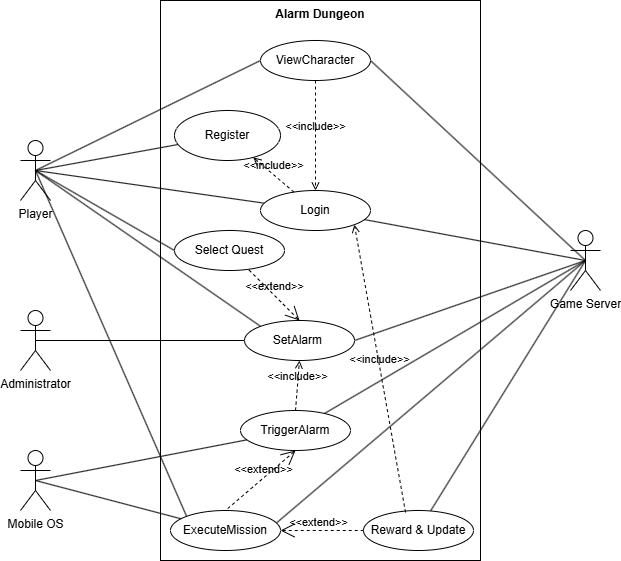

The diagram above was exported from draw.io. Its source (the exported page's mxGraphModel, read from the mxfile embedded in the PNG):
<mxGraphModel dx="1426" dy="777" grid="1" gridSize="10" guides="1" tooltips="1" connect="1" arrows="1" fold="1" page="1" pageScale="1" pageWidth="827" pageHeight="1169" math="0" shadow="0">
  <root>
    <mxCell id="0" />
    <mxCell id="1" parent="0" />
    <mxCell id="5XwfP7fpoeSfgtchBDqR-63" parent="1" style="shape=rect;html=1;verticalAlign=top;fontStyle=1;whiteSpace=wrap;align=center;" value="Alarm Dungeon" vertex="1">
      <mxGeometry height="560" width="320" x="210" y="70" as="geometry" />
    </mxCell>
    <mxCell id="5XwfP7fpoeSfgtchBDqR-7" parent="1" style="shape=umlActor;html=1;verticalLabelPosition=bottom;verticalAlign=top;align=center;" value="Administrator" vertex="1">
      <mxGeometry height="60" width="30" x="70" y="380" as="geometry" />
    </mxCell>
    <mxCell id="5XwfP7fpoeSfgtchBDqR-8" parent="1" style="shape=umlActor;html=1;verticalLabelPosition=bottom;verticalAlign=top;align=center;" value="Mobile OS" vertex="1">
      <mxGeometry height="60" width="30" x="70" y="520" as="geometry" />
    </mxCell>
    <mxCell id="5XwfP7fpoeSfgtchBDqR-9" parent="1" style="shape=umlActor;html=1;verticalLabelPosition=bottom;verticalAlign=top;align=center;" value="Game Server" vertex="1">
      <mxGeometry height="60" width="30" x="620" y="300" as="geometry" />
    </mxCell>
    <mxCell id="5XwfP7fpoeSfgtchBDqR-10" parent="1" style="shape=umlActor;html=1;verticalLabelPosition=bottom;verticalAlign=top;align=center;" value="Player" vertex="1">
      <mxGeometry height="60" width="30" x="70" y="210" as="geometry" />
    </mxCell>
    <mxCell id="5XwfP7fpoeSfgtchBDqR-22" edge="1" parent="1" source="5XwfP7fpoeSfgtchBDqR-10" style="endArrow=none;html=1;rounded=0;exitX=0.5;exitY=0.5;exitDx=0;exitDy=0;exitPerimeter=0;" target="5XwfP7fpoeSfgtchBDqR-6" value="">
      <mxGeometry height="50" relative="1" width="50" as="geometry">
        <mxPoint x="120" y="300" as="sourcePoint" />
        <mxPoint x="170" y="250" as="targetPoint" />
      </mxGeometry>
    </mxCell>
    <mxCell id="5XwfP7fpoeSfgtchBDqR-24" edge="1" parent="1" source="5XwfP7fpoeSfgtchBDqR-10" style="endArrow=none;html=1;rounded=0;exitX=0.5;exitY=0.5;exitDx=0;exitDy=0;exitPerimeter=0;" target="5XwfP7fpoeSfgtchBDqR-14" value="">
      <mxGeometry height="50" relative="1" width="50" as="geometry">
        <mxPoint x="130" y="350" as="sourcePoint" />
        <mxPoint x="180" y="300" as="targetPoint" />
      </mxGeometry>
    </mxCell>
    <mxCell id="5XwfP7fpoeSfgtchBDqR-25" edge="1" parent="1" source="5XwfP7fpoeSfgtchBDqR-10" style="endArrow=none;html=1;rounded=0;exitX=0.5;exitY=0.5;exitDx=0;exitDy=0;exitPerimeter=0;entryX=0;entryY=0;entryDx=0;entryDy=0;" target="5XwfP7fpoeSfgtchBDqR-15" value="">
      <mxGeometry height="50" relative="1" width="50" as="geometry">
        <mxPoint x="130" y="335" as="sourcePoint" />
        <mxPoint x="277" y="390" as="targetPoint" />
      </mxGeometry>
    </mxCell>
    <mxCell id="5XwfP7fpoeSfgtchBDqR-26" edge="1" parent="1" source="5XwfP7fpoeSfgtchBDqR-10" style="endArrow=none;html=1;rounded=0;exitX=0.5;exitY=0.5;exitDx=0;exitDy=0;exitPerimeter=0;entryX=0;entryY=0.5;entryDx=0;entryDy=0;" target="5XwfP7fpoeSfgtchBDqR-18" value="">
      <mxGeometry height="50" relative="1" width="50" as="geometry">
        <mxPoint x="140" y="320" as="sourcePoint" />
        <mxPoint x="287" y="375" as="targetPoint" />
      </mxGeometry>
    </mxCell>
    <mxCell id="5XwfP7fpoeSfgtchBDqR-29" edge="1" parent="1" source="5XwfP7fpoeSfgtchBDqR-10" style="endArrow=none;html=1;rounded=0;exitX=0.5;exitY=0.5;exitDx=0;exitDy=0;exitPerimeter=0;entryX=0;entryY=0;entryDx=0;entryDy=0;" target="5XwfP7fpoeSfgtchBDqR-21" value="">
      <mxGeometry height="50" relative="1" width="50" as="geometry">
        <mxPoint x="410" y="430" as="sourcePoint" />
        <mxPoint x="460" y="380" as="targetPoint" />
      </mxGeometry>
    </mxCell>
    <mxCell id="5XwfP7fpoeSfgtchBDqR-30" edge="1" parent="1" source="5XwfP7fpoeSfgtchBDqR-8" style="endArrow=none;html=1;rounded=0;exitX=0.5;exitY=0.5;exitDx=0;exitDy=0;exitPerimeter=0;" target="5XwfP7fpoeSfgtchBDqR-20" value="">
      <mxGeometry height="50" relative="1" width="50" as="geometry">
        <mxPoint x="651.5" y="330" as="sourcePoint" />
        <mxPoint x="798.5" y="385" as="targetPoint" />
      </mxGeometry>
    </mxCell>
    <mxCell id="5XwfP7fpoeSfgtchBDqR-31" edge="1" parent="1" source="5XwfP7fpoeSfgtchBDqR-8" style="endArrow=none;html=1;rounded=0;exitX=0.5;exitY=0.5;exitDx=0;exitDy=0;exitPerimeter=0;" target="5XwfP7fpoeSfgtchBDqR-21" value="">
      <mxGeometry height="50" relative="1" width="50" as="geometry">
        <mxPoint x="150" y="540" as="sourcePoint" />
        <mxPoint x="297" y="595" as="targetPoint" />
      </mxGeometry>
    </mxCell>
    <mxCell id="5XwfP7fpoeSfgtchBDqR-32" edge="1" parent="1" source="5XwfP7fpoeSfgtchBDqR-15" style="endArrow=none;html=1;rounded=0;entryX=0.5;entryY=0.5;entryDx=0;entryDy=0;entryPerimeter=0;exitX=0;exitY=0.5;exitDx=0;exitDy=0;" target="5XwfP7fpoeSfgtchBDqR-7" value="">
      <mxGeometry height="50" relative="1" width="50" as="geometry">
        <mxPoint x="300" y="400" as="sourcePoint" />
        <mxPoint x="561" y="390" as="targetPoint" />
      </mxGeometry>
    </mxCell>
    <mxCell id="5XwfP7fpoeSfgtchBDqR-37" edge="1" parent="1" source="5XwfP7fpoeSfgtchBDqR-14" style="endArrow=none;html=1;rounded=0;entryX=0.5;entryY=0.5;entryDx=0;entryDy=0;entryPerimeter=0;" target="5XwfP7fpoeSfgtchBDqR-9" value="">
      <mxGeometry height="50" relative="1" width="50" as="geometry">
        <mxPoint x="590" y="414" as="sourcePoint" />
        <mxPoint x="815" y="260" as="targetPoint" />
      </mxGeometry>
    </mxCell>
    <mxCell id="5XwfP7fpoeSfgtchBDqR-38" edge="1" parent="1" source="5XwfP7fpoeSfgtchBDqR-19" style="endArrow=none;html=1;rounded=0;entryX=0.5;entryY=0.5;entryDx=0;entryDy=0;entryPerimeter=0;" target="5XwfP7fpoeSfgtchBDqR-9" value="">
      <mxGeometry height="50" relative="1" width="50" as="geometry">
        <mxPoint x="700" y="484" as="sourcePoint" />
        <mxPoint x="925" y="330" as="targetPoint" />
      </mxGeometry>
    </mxCell>
    <mxCell id="5XwfP7fpoeSfgtchBDqR-39" edge="1" parent="1" source="5XwfP7fpoeSfgtchBDqR-15" style="endArrow=none;html=1;rounded=0;entryX=0.5;entryY=0.5;entryDx=0;entryDy=0;entryPerimeter=0;exitX=1;exitY=0.5;exitDx=0;exitDy=0;" target="5XwfP7fpoeSfgtchBDqR-9" value="">
      <mxGeometry height="50" relative="1" width="50" as="geometry">
        <mxPoint x="700" y="464" as="sourcePoint" />
        <mxPoint x="925" y="310" as="targetPoint" />
      </mxGeometry>
    </mxCell>
    <mxCell id="5XwfP7fpoeSfgtchBDqR-40" edge="1" parent="1" source="5XwfP7fpoeSfgtchBDqR-18" style="endArrow=none;html=1;rounded=0;entryX=0.5;entryY=0.5;entryDx=0;entryDy=0;entryPerimeter=0;exitX=1;exitY=0.5;exitDx=0;exitDy=0;" target="5XwfP7fpoeSfgtchBDqR-9" value="">
      <mxGeometry height="50" relative="1" width="50" as="geometry">
        <mxPoint x="680" y="564" as="sourcePoint" />
        <mxPoint x="905" y="410" as="targetPoint" />
      </mxGeometry>
    </mxCell>
    <mxCell id="5XwfP7fpoeSfgtchBDqR-41" edge="1" parent="1" source="5XwfP7fpoeSfgtchBDqR-21" style="endArrow=none;html=1;rounded=0;exitX=0.936;exitY=0.375;exitDx=0;exitDy=0;exitPerimeter=0;entryX=0.5;entryY=0.5;entryDx=0;entryDy=0;entryPerimeter=0;" target="5XwfP7fpoeSfgtchBDqR-9" value="">
      <mxGeometry height="50" relative="1" width="50" as="geometry">
        <mxPoint x="530" y="574" as="sourcePoint" />
        <mxPoint x="755" y="420" as="targetPoint" />
      </mxGeometry>
    </mxCell>
    <mxCell id="5XwfP7fpoeSfgtchBDqR-42" edge="1" parent="1" source="5XwfP7fpoeSfgtchBDqR-20" style="endArrow=none;html=1;rounded=0;entryX=0.5;entryY=0.5;entryDx=0;entryDy=0;entryPerimeter=0;" target="5XwfP7fpoeSfgtchBDqR-9" value="">
      <mxGeometry height="50" relative="1" width="50" as="geometry">
        <mxPoint x="700" y="444" as="sourcePoint" />
        <mxPoint x="925" y="290" as="targetPoint" />
      </mxGeometry>
    </mxCell>
    <mxCell id="5XwfP7fpoeSfgtchBDqR-46" edge="1" parent="1" source="5XwfP7fpoeSfgtchBDqR-10" style="endArrow=none;html=1;rounded=0;exitX=0.5;exitY=0.5;exitDx=0;exitDy=0;exitPerimeter=0;entryX=0;entryY=0.5;entryDx=0;entryDy=0;" target="5XwfP7fpoeSfgtchBDqR-43" value="">
      <mxGeometry height="50" relative="1" width="50" as="geometry">
        <mxPoint x="190" y="404" as="sourcePoint" />
        <mxPoint x="419" y="300" as="targetPoint" />
      </mxGeometry>
    </mxCell>
    <mxCell id="5XwfP7fpoeSfgtchBDqR-6" parent="1" style="ellipse;whiteSpace=wrap;html=1;fillColor=default;movable=1;resizable=1;rotatable=1;deletable=1;editable=1;locked=0;connectable=1;" value="Register" vertex="1">
      <mxGeometry height="50" width="106" x="224" y="180" as="geometry" />
    </mxCell>
    <mxCell id="5XwfP7fpoeSfgtchBDqR-14" parent="1" style="ellipse;whiteSpace=wrap;html=1;fillColor=default;movable=1;resizable=1;rotatable=1;deletable=1;editable=1;locked=0;connectable=1;" value="Login" vertex="1">
      <mxGeometry height="40" width="110" x="310" y="260" as="geometry" />
    </mxCell>
    <mxCell id="5XwfP7fpoeSfgtchBDqR-15" parent="1" style="ellipse;whiteSpace=wrap;html=1;fillColor=default;movable=1;resizable=1;rotatable=1;deletable=1;editable=1;locked=0;connectable=1;" value="SetAlarm&amp;nbsp;" vertex="1">
      <mxGeometry height="40" width="110" x="294" y="390" as="geometry" />
    </mxCell>
    <mxCell id="5XwfP7fpoeSfgtchBDqR-18" parent="1" style="ellipse;whiteSpace=wrap;html=1;fillColor=default;movable=1;resizable=1;rotatable=1;deletable=1;editable=1;locked=0;connectable=1;" value="ViewCharacter" vertex="1">
      <mxGeometry height="40" width="110" x="310" y="110" as="geometry" />
    </mxCell>
    <mxCell id="5XwfP7fpoeSfgtchBDqR-20" parent="1" style="ellipse;whiteSpace=wrap;html=1;fillColor=default;movable=1;resizable=1;rotatable=1;deletable=1;editable=1;locked=0;connectable=1;" value="TriggerAlarm" vertex="1">
      <mxGeometry height="40" width="110" x="290" y="480" as="geometry" />
    </mxCell>
    <mxCell id="5XwfP7fpoeSfgtchBDqR-21" parent="1" style="ellipse;whiteSpace=wrap;html=1;fillColor=default;movable=1;resizable=1;rotatable=1;deletable=1;editable=1;locked=0;connectable=1;" value="ExecuteMission" vertex="1">
      <mxGeometry height="40" width="110" x="220" y="580" as="geometry" />
    </mxCell>
    <mxCell id="5XwfP7fpoeSfgtchBDqR-43" parent="1" style="ellipse;whiteSpace=wrap;html=1;fillColor=default;movable=1;resizable=1;rotatable=1;deletable=1;editable=1;locked=0;connectable=1;" value="Select Quest" vertex="1">
      <mxGeometry height="40" width="110" x="224" y="300" as="geometry" />
    </mxCell>
    <mxCell id="5XwfP7fpoeSfgtchBDqR-45" edge="1" parent="1" source="5XwfP7fpoeSfgtchBDqR-14" style="edgeStyle=none;html=1;endArrow=open;verticalAlign=bottom;dashed=1;labelBackgroundColor=none;rounded=0;" target="5XwfP7fpoeSfgtchBDqR-6" value="&amp;lt;&amp;lt;include&amp;gt;&amp;gt;">
      <mxGeometry relative="1" width="160" as="geometry">
        <mxPoint as="offset" />
        <mxPoint x="340" y="330" as="sourcePoint" />
        <mxPoint x="500" y="330" as="targetPoint" />
      </mxGeometry>
    </mxCell>
    <mxCell id="5XwfP7fpoeSfgtchBDqR-44" edge="1" parent="1" source="5XwfP7fpoeSfgtchBDqR-15" style="edgeStyle=none;html=1;startArrow=open;endArrow=none;startSize=12;verticalAlign=bottom;dashed=1;labelBackgroundColor=none;rounded=0;exitX=0.5;exitY=0;exitDx=0;exitDy=0;" target="5XwfP7fpoeSfgtchBDqR-43" value="&amp;lt;&amp;lt;extend&amp;gt;&amp;gt;">
      <mxGeometry relative="1" width="160" as="geometry">
        <mxPoint x="600" y="230" as="sourcePoint" />
        <mxPoint x="760" y="230" as="targetPoint" />
      </mxGeometry>
    </mxCell>
    <mxCell id="5XwfP7fpoeSfgtchBDqR-47" edge="1" parent="1" source="5XwfP7fpoeSfgtchBDqR-20" style="edgeStyle=none;html=1;endArrow=open;verticalAlign=bottom;dashed=1;labelBackgroundColor=none;rounded=0;entryX=0.5;entryY=1;entryDx=0;entryDy=0;exitX=0.5;exitY=0;exitDx=0;exitDy=0;" target="5XwfP7fpoeSfgtchBDqR-15" value="&amp;lt;&amp;lt;include&amp;gt;&amp;gt;">
      <mxGeometry relative="1" width="160" as="geometry">
        <Array as="points" />
        <mxPoint x="410" y="460" as="sourcePoint" />
        <mxPoint x="730" y="330" as="targetPoint" />
      </mxGeometry>
    </mxCell>
    <mxCell id="5XwfP7fpoeSfgtchBDqR-49" edge="1" parent="1" source="5XwfP7fpoeSfgtchBDqR-20" style="edgeStyle=none;html=1;startArrow=open;endArrow=none;startSize=12;verticalAlign=bottom;dashed=1;labelBackgroundColor=none;rounded=0;exitX=0.5;exitY=1;exitDx=0;exitDy=0;entryX=0.5;entryY=0;entryDx=0;entryDy=0;" target="5XwfP7fpoeSfgtchBDqR-21" value="&amp;lt;&amp;lt;extend&amp;gt;&amp;gt;">
      <mxGeometry relative="1" width="160" x="-0.0929" as="geometry">
        <mxPoint y="1" as="offset" />
        <mxPoint x="500" y="630" as="sourcePoint" />
        <mxPoint x="660" y="630" as="targetPoint" />
      </mxGeometry>
    </mxCell>
    <mxCell id="5XwfP7fpoeSfgtchBDqR-19" parent="1" style="ellipse;whiteSpace=wrap;html=1;fillColor=default;movable=1;resizable=1;rotatable=1;deletable=1;editable=1;locked=0;connectable=1;" value="Reward &amp;amp; Update" vertex="1">
      <mxGeometry height="40" width="110" x="413" y="580" as="geometry" />
    </mxCell>
    <mxCell id="5XwfP7fpoeSfgtchBDqR-53" edge="1" parent="1" source="5XwfP7fpoeSfgtchBDqR-21" style="edgeStyle=none;html=1;startArrow=open;endArrow=none;startSize=12;verticalAlign=bottom;dashed=1;labelBackgroundColor=none;rounded=0;exitX=1;exitY=0.5;exitDx=0;exitDy=0;entryX=0;entryY=0.5;entryDx=0;entryDy=0;" target="5XwfP7fpoeSfgtchBDqR-19" value="&amp;lt;&amp;lt;extend&amp;gt;&amp;gt;">
      <mxGeometry relative="1" width="160" x="-0.0929" as="geometry">
        <mxPoint y="1" as="offset" />
        <mxPoint x="470" y="530" as="sourcePoint" />
        <mxPoint x="506" y="640" as="targetPoint" />
      </mxGeometry>
    </mxCell>
    <mxCell id="5XwfP7fpoeSfgtchBDqR-51" edge="1" parent="1" source="5XwfP7fpoeSfgtchBDqR-19" style="html=1;endArrow=open;verticalAlign=bottom;dashed=1;labelBackgroundColor=none;rounded=0;entryX=1;entryY=1;entryDx=0;entryDy=0;exitX=0.382;exitY=0.05;exitDx=0;exitDy=0;exitPerimeter=0;" target="5XwfP7fpoeSfgtchBDqR-14" value="&amp;lt;&amp;lt;include&amp;gt;&amp;gt;">
      <mxGeometry relative="1" width="160" as="geometry">
        <mxPoint as="offset" />
        <mxPoint x="550" y="250" as="sourcePoint" />
        <mxPoint x="550" y="190" as="targetPoint" />
      </mxGeometry>
    </mxCell>
    <mxCell id="5XwfP7fpoeSfgtchBDqR-56" edge="1" parent="1" source="5XwfP7fpoeSfgtchBDqR-18" style="edgeStyle=none;html=1;endArrow=open;verticalAlign=bottom;dashed=1;labelBackgroundColor=none;rounded=0;entryX=0.5;entryY=0;entryDx=0;entryDy=0;exitX=0.5;exitY=1;exitDx=0;exitDy=0;" target="5XwfP7fpoeSfgtchBDqR-14" value="&amp;lt;&amp;lt;include&amp;gt;&amp;gt;">
      <mxGeometry relative="1" width="160" as="geometry">
        <mxPoint as="offset" />
        <mxPoint x="515" y="262" as="sourcePoint" />
        <mxPoint x="480" y="210" as="targetPoint" />
      </mxGeometry>
    </mxCell>
  </root>
</mxGraphModel>